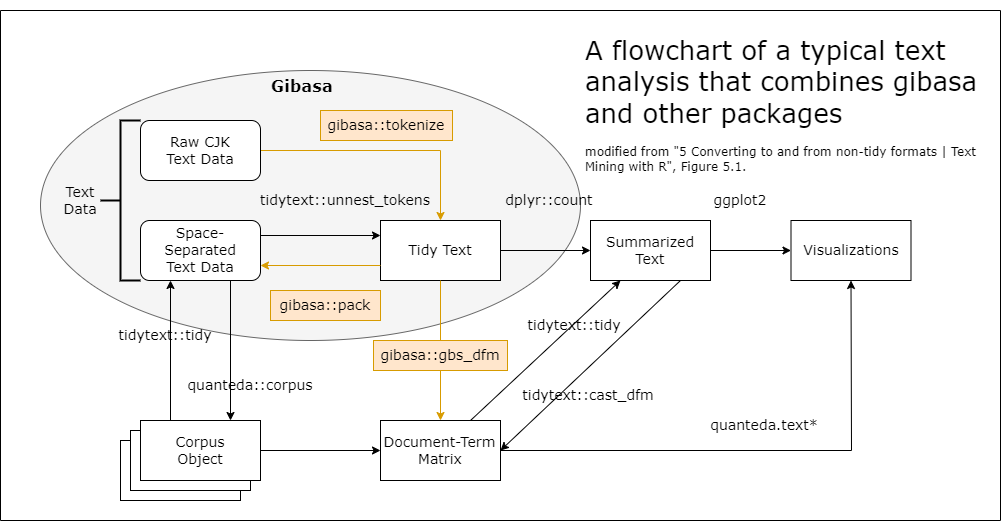

The diagram above was exported from draw.io. Its source (the exported page's mxGraphModel, read from the mxfile embedded in the PNG):
<mxGraphModel dx="1695" dy="1562" grid="1" gridSize="10" guides="1" tooltips="1" connect="1" arrows="1" fold="1" page="1" pageScale="1" pageWidth="827" pageHeight="1169" math="0" shadow="0">
  <root>
    <mxCell id="0" />
    <mxCell id="1" parent="0" />
    <mxCell id="jqd7EOV-EKCgb072SC5J-37" value="" style="swimlane;startSize=0;fontFamily=Verdana;fontSize=14;movable=1;resizable=1;rotatable=1;deletable=1;editable=1;connectable=1;" parent="1" vertex="1">
      <mxGeometry x="-100" y="-150" width="1000" height="510" as="geometry" />
    </mxCell>
    <mxCell id="jqd7EOV-EKCgb072SC5J-38" value="&lt;br&gt;&lt;h1 style=&quot;font-size: 26px&quot;&gt;&lt;font style=&quot;font-size: 26px ; font-weight: normal&quot;&gt;A flowchart of a typical text analysis that combines gibasa and other packages&lt;/font&gt;&lt;/h1&gt;&lt;h1 style=&quot;font-size: 12px&quot;&gt;&lt;font style=&quot;font-size: 12px ; font-weight: normal&quot;&gt;modified from &quot;5 Converting to and from non-tidy formats | Text Mining with R&quot;, Figure 5.1.&lt;/font&gt;&lt;/h1&gt;" style="text;html=1;spacing=5;spacingTop=-20;whiteSpace=wrap;overflow=hidden;rounded=0;fontFamily=Verdana;fontSize=14;" parent="jqd7EOV-EKCgb072SC5J-37" vertex="1">
      <mxGeometry x="580" width="406.5" height="165" as="geometry" />
    </mxCell>
    <mxCell id="jqd7EOV-EKCgb072SC5J-31" value="ggplot2" style="text;html=1;strokeColor=none;fillColor=none;align=center;verticalAlign=middle;whiteSpace=wrap;rounded=0;fontFamily=Verdana;fontSize=14;" parent="jqd7EOV-EKCgb072SC5J-37" vertex="1">
      <mxGeometry x="710" y="175" width="60" height="30" as="geometry" />
    </mxCell>
    <mxCell id="85XcPp9c73kSN0ZhOmGK-10" value="tidytext::cast_dfm" style="text;html=1;strokeColor=none;fillColor=none;align=center;verticalAlign=middle;whiteSpace=wrap;rounded=0;fontFamily=Verdana;fontSize=14;" parent="jqd7EOV-EKCgb072SC5J-37" vertex="1">
      <mxGeometry x="520" y="370" width="136" height="30" as="geometry" />
    </mxCell>
    <mxCell id="85XcPp9c73kSN0ZhOmGK-12" value="tidytext::tidy" style="text;html=1;strokeColor=none;fillColor=none;align=center;verticalAlign=middle;whiteSpace=wrap;rounded=0;fontFamily=Verdana;fontSize=14;" parent="jqd7EOV-EKCgb072SC5J-37" vertex="1">
      <mxGeometry x="520" y="300" width="108" height="30" as="geometry" />
    </mxCell>
    <mxCell id="jqd7EOV-EKCgb072SC5J-4" value="&lt;font face=&quot;Verdana&quot; style=&quot;font-size: 14px&quot;&gt;Summarized&lt;br&gt;Text&lt;/font&gt;" style="rounded=0;whiteSpace=wrap;html=1;" parent="jqd7EOV-EKCgb072SC5J-37" vertex="1">
      <mxGeometry x="590" y="210" width="120" height="60" as="geometry" />
    </mxCell>
    <mxCell id="jqd7EOV-EKCgb072SC5J-5" value="&lt;font face=&quot;Verdana&quot; style=&quot;font-size: 14px&quot;&gt;Visualizations&lt;/font&gt;" style="rounded=0;whiteSpace=wrap;html=1;" parent="jqd7EOV-EKCgb072SC5J-37" vertex="1">
      <mxGeometry x="790.5" y="210" width="120" height="60" as="geometry" />
    </mxCell>
    <mxCell id="jqd7EOV-EKCgb072SC5J-21" style="edgeStyle=none;rounded=0;orthogonalLoop=1;jettySize=auto;html=1;exitX=1;exitY=0.5;exitDx=0;exitDy=0;entryX=0;entryY=0.5;entryDx=0;entryDy=0;fontFamily=Verdana;fontSize=14;" parent="jqd7EOV-EKCgb072SC5J-37" source="jqd7EOV-EKCgb072SC5J-4" target="jqd7EOV-EKCgb072SC5J-5" edge="1">
      <mxGeometry relative="1" as="geometry" />
    </mxCell>
    <mxCell id="85XcPp9c73kSN0ZhOmGK-15" value="gibasa::gbs_dfm" style="text;html=1;strokeColor=#d79b00;fillColor=#ffe6cc;align=center;verticalAlign=middle;whiteSpace=wrap;rounded=0;fontFamily=Verdana;fontSize=14;" parent="jqd7EOV-EKCgb072SC5J-37" vertex="1">
      <mxGeometry x="373" y="330" width="134" height="30" as="geometry" />
    </mxCell>
    <mxCell id="jqd7EOV-EKCgb072SC5J-32" value="" style="ellipse;whiteSpace=wrap;html=1;fontFamily=Verdana;fontSize=14;fillColor=#f5f5f5;strokeColor=#666666;fontColor=#333333;" parent="jqd7EOV-EKCgb072SC5J-37" vertex="1">
      <mxGeometry x="40" y="60" width="540" height="270" as="geometry" />
    </mxCell>
    <mxCell id="AQXj-NR0PAPDeEAFSAiJ-2" value="&lt;font face=&quot;Verdana&quot; style=&quot;font-size: 14px&quot;&gt;quanteda.text*&lt;/font&gt;" style="text;html=1;strokeColor=none;fillColor=none;align=center;verticalAlign=middle;whiteSpace=wrap;rounded=0;fontSize=12;" parent="jqd7EOV-EKCgb072SC5J-37" vertex="1">
      <mxGeometry x="710" y="400" width="108" height="30" as="geometry" />
    </mxCell>
    <mxCell id="85XcPp9c73kSN0ZhOmGK-5" value="" style="strokeWidth=2;html=1;shape=mxgraph.flowchart.annotation_2;align=left;labelPosition=right;pointerEvents=1;" parent="jqd7EOV-EKCgb072SC5J-37" vertex="1">
      <mxGeometry x="100" y="110" width="40" height="160" as="geometry" />
    </mxCell>
    <mxCell id="85XcPp9c73kSN0ZhOmGK-6" value="&lt;font face=&quot;Verdana&quot; style=&quot;font-size: 14px&quot;&gt;Text Data&lt;/font&gt;" style="text;html=1;strokeColor=none;fillColor=none;align=center;verticalAlign=middle;whiteSpace=wrap;rounded=0;" parent="jqd7EOV-EKCgb072SC5J-37" vertex="1">
      <mxGeometry x="50" y="175" width="60" height="30" as="geometry" />
    </mxCell>
    <mxCell id="85XcPp9c73kSN0ZhOmGK-8" value="&lt;font style=&quot;font-size: 14px&quot;&gt;gibasa::tokenize&lt;/font&gt;" style="text;html=1;strokeColor=#d79b00;fillColor=#ffe6cc;align=center;verticalAlign=middle;whiteSpace=wrap;rounded=0;fontFamily=Verdana;fontSize=14;" parent="jqd7EOV-EKCgb072SC5J-37" vertex="1">
      <mxGeometry x="320" y="100" width="132" height="30" as="geometry" />
    </mxCell>
    <mxCell id="jqd7EOV-EKCgb072SC5J-28" value="gibasa::pack" style="text;html=1;strokeColor=#d79b00;fillColor=#ffe6cc;align=center;verticalAlign=middle;whiteSpace=wrap;rounded=0;fontFamily=Verdana;fontSize=14;" parent="jqd7EOV-EKCgb072SC5J-37" vertex="1">
      <mxGeometry x="270" y="280" width="110" height="30" as="geometry" />
    </mxCell>
    <mxCell id="jqd7EOV-EKCgb072SC5J-3" value="&lt;font face=&quot;Verdana&quot; style=&quot;font-size: 14px&quot;&gt;Tidy Text&lt;/font&gt;" style="rounded=0;whiteSpace=wrap;html=1;" parent="jqd7EOV-EKCgb072SC5J-37" vertex="1">
      <mxGeometry x="380" y="210" width="120" height="60" as="geometry" />
    </mxCell>
    <mxCell id="jqd7EOV-EKCgb072SC5J-20" style="edgeStyle=none;rounded=0;orthogonalLoop=1;jettySize=auto;html=1;exitX=1;exitY=0.5;exitDx=0;exitDy=0;entryX=0;entryY=0.5;entryDx=0;entryDy=0;fontFamily=Verdana;fontSize=14;" parent="jqd7EOV-EKCgb072SC5J-37" source="jqd7EOV-EKCgb072SC5J-3" target="jqd7EOV-EKCgb072SC5J-4" edge="1">
      <mxGeometry relative="1" as="geometry" />
    </mxCell>
    <mxCell id="85XcPp9c73kSN0ZhOmGK-17" value="" style="rounded=0;orthogonalLoop=1;jettySize=auto;html=1;exitX=0.5;exitY=1;exitDx=0;exitDy=0;fontFamily=Verdana;fontSize=14;fillColor=#ffe6cc;strokeColor=#d79b00;endArrow=none;" parent="jqd7EOV-EKCgb072SC5J-37" source="jqd7EOV-EKCgb072SC5J-3" target="85XcPp9c73kSN0ZhOmGK-15" edge="1">
      <mxGeometry relative="1" as="geometry">
        <mxPoint x="400" y="250" as="sourcePoint" />
        <mxPoint x="400" y="390" as="targetPoint" />
      </mxGeometry>
    </mxCell>
    <mxCell id="jqd7EOV-EKCgb072SC5J-6" value="&lt;font face=&quot;Verdana&quot; style=&quot;font-size: 14px&quot;&gt;Document-Term&lt;br&gt;Matrix&lt;/font&gt;" style="rounded=0;whiteSpace=wrap;html=1;" parent="jqd7EOV-EKCgb072SC5J-37" vertex="1">
      <mxGeometry x="380" y="410" width="120" height="60" as="geometry" />
    </mxCell>
    <mxCell id="85XcPp9c73kSN0ZhOmGK-14" style="edgeStyle=none;rounded=0;orthogonalLoop=1;jettySize=auto;html=1;exitX=0.5;exitY=1;exitDx=0;exitDy=0;fontFamily=Verdana;fontSize=14;fillColor=#ffe6cc;strokeColor=#d79b00;startArrow=none;" parent="jqd7EOV-EKCgb072SC5J-37" source="85XcPp9c73kSN0ZhOmGK-15" target="jqd7EOV-EKCgb072SC5J-6" edge="1">
      <mxGeometry relative="1" as="geometry" />
    </mxCell>
    <mxCell id="jqd7EOV-EKCgb072SC5J-12" style="rounded=0;orthogonalLoop=1;jettySize=auto;html=1;exitX=0.75;exitY=1;exitDx=0;exitDy=0;entryX=1;entryY=0.5;entryDx=0;entryDy=0;fontFamily=Verdana;fontSize=14;" parent="jqd7EOV-EKCgb072SC5J-37" source="jqd7EOV-EKCgb072SC5J-4" target="jqd7EOV-EKCgb072SC5J-6" edge="1">
      <mxGeometry relative="1" as="geometry" />
    </mxCell>
    <mxCell id="jqd7EOV-EKCgb072SC5J-10" value="" style="endArrow=classic;html=1;rounded=0;fontFamily=Verdana;fontSize=14;entryX=0.25;entryY=1;entryDx=0;entryDy=0;exitX=0.75;exitY=0;exitDx=0;exitDy=0;" parent="jqd7EOV-EKCgb072SC5J-37" source="jqd7EOV-EKCgb072SC5J-6" target="jqd7EOV-EKCgb072SC5J-4" edge="1">
      <mxGeometry width="50" height="50" relative="1" as="geometry">
        <mxPoint x="540" y="410" as="sourcePoint" />
        <mxPoint x="590" y="360" as="targetPoint" />
      </mxGeometry>
    </mxCell>
    <mxCell id="AQXj-NR0PAPDeEAFSAiJ-1" style="rounded=0;orthogonalLoop=1;jettySize=auto;html=1;exitX=1;exitY=0.5;exitDx=0;exitDy=0;entryX=0.5;entryY=1;entryDx=0;entryDy=0;fontSize=12;" parent="jqd7EOV-EKCgb072SC5J-37" source="jqd7EOV-EKCgb072SC5J-6" target="jqd7EOV-EKCgb072SC5J-5" edge="1">
      <mxGeometry relative="1" as="geometry">
        <Array as="points">
          <mxPoint x="851" y="440" />
        </Array>
      </mxGeometry>
    </mxCell>
    <mxCell id="85XcPp9c73kSN0ZhOmGK-9" value="dplyr::count" style="text;html=1;strokeColor=none;fillColor=none;align=center;verticalAlign=middle;whiteSpace=wrap;rounded=0;fontFamily=Verdana;fontSize=14;" parent="jqd7EOV-EKCgb072SC5J-37" vertex="1">
      <mxGeometry x="500" y="175" width="98" height="30" as="geometry" />
    </mxCell>
    <mxCell id="jqd7EOV-EKCgb072SC5J-25" value="tidytext::tidy" style="text;html=1;strokeColor=none;fillColor=none;align=center;verticalAlign=middle;whiteSpace=wrap;rounded=0;fontFamily=Verdana;fontSize=14;" parent="jqd7EOV-EKCgb072SC5J-37" vertex="1">
      <mxGeometry x="110" y="310" width="110" height="30" as="geometry" />
    </mxCell>
    <mxCell id="jqd7EOV-EKCgb072SC5J-26" value="quanteda::corpus" style="text;html=1;strokeColor=none;fillColor=none;align=center;verticalAlign=middle;whiteSpace=wrap;rounded=0;fontFamily=Verdana;fontSize=14;" parent="jqd7EOV-EKCgb072SC5J-37" vertex="1">
      <mxGeometry x="180" y="360" width="140" height="30" as="geometry" />
    </mxCell>
    <mxCell id="AQXj-NR0PAPDeEAFSAiJ-12" style="edgeStyle=none;rounded=0;orthogonalLoop=1;jettySize=auto;html=1;exitX=0.25;exitY=1;exitDx=0;exitDy=0;fontFamily=Verdana;fontSize=14;" parent="jqd7EOV-EKCgb072SC5J-37" source="jqd7EOV-EKCgb072SC5J-25" target="jqd7EOV-EKCgb072SC5J-25" edge="1">
      <mxGeometry relative="1" as="geometry" />
    </mxCell>
    <mxCell id="jqd7EOV-EKCgb072SC5J-36" value="&lt;h3&gt;Gibasa&lt;/h3&gt;" style="text;html=1;strokeColor=none;fillColor=none;align=center;verticalAlign=middle;whiteSpace=wrap;rounded=0;fontFamily=Verdana;fontSize=14;" parent="jqd7EOV-EKCgb072SC5J-37" vertex="1">
      <mxGeometry x="262" y="60" width="80" height="30" as="geometry" />
    </mxCell>
    <mxCell id="jqd7EOV-EKCgb072SC5J-27" value="tidytext::unnest_tokens" style="text;html=1;align=center;verticalAlign=middle;whiteSpace=wrap;rounded=0;fontFamily=Verdana;fontSize=14;" parent="jqd7EOV-EKCgb072SC5J-37" vertex="1">
      <mxGeometry x="250" y="175" width="190" height="30" as="geometry" />
    </mxCell>
    <mxCell id="jqd7EOV-EKCgb072SC5J-9" value="" style="rounded=0;whiteSpace=wrap;html=1;" parent="1" vertex="1">
      <mxGeometry x="20" y="280" width="120" height="60" as="geometry" />
    </mxCell>
    <mxCell id="jqd7EOV-EKCgb072SC5J-13" style="edgeStyle=none;rounded=0;orthogonalLoop=1;jettySize=auto;html=1;exitX=0.75;exitY=1;exitDx=0;exitDy=0;entryX=0.75;entryY=0;entryDx=0;entryDy=0;fontFamily=Verdana;fontSize=14;" parent="1" source="jqd7EOV-EKCgb072SC5J-2" target="jqd7EOV-EKCgb072SC5J-7" edge="1">
      <mxGeometry relative="1" as="geometry" />
    </mxCell>
    <mxCell id="jqd7EOV-EKCgb072SC5J-15" style="edgeStyle=none;rounded=0;orthogonalLoop=1;jettySize=auto;html=1;exitX=1;exitY=0.25;exitDx=0;exitDy=0;fontFamily=Verdana;fontSize=14;entryX=0;entryY=0.25;entryDx=0;entryDy=0;" parent="1" source="jqd7EOV-EKCgb072SC5J-2" target="jqd7EOV-EKCgb072SC5J-3" edge="1">
      <mxGeometry relative="1" as="geometry" />
    </mxCell>
    <mxCell id="jqd7EOV-EKCgb072SC5J-2" value="&lt;font style=&quot;font-size: 14px&quot; face=&quot;Verdana&quot;&gt;Space-Separated&lt;br&gt;Text Data&lt;br&gt;&lt;/font&gt;" style="rounded=1;whiteSpace=wrap;html=1;" parent="1" vertex="1">
      <mxGeometry x="40" y="60" width="120" height="60" as="geometry" />
    </mxCell>
    <mxCell id="jqd7EOV-EKCgb072SC5J-19" style="edgeStyle=none;rounded=0;orthogonalLoop=1;jettySize=auto;html=1;exitX=0;exitY=0.75;exitDx=0;exitDy=0;entryX=1;entryY=0.75;entryDx=0;entryDy=0;fontFamily=Verdana;fontSize=14;fillColor=#ffe6cc;strokeColor=#d79b00;" parent="1" source="jqd7EOV-EKCgb072SC5J-3" target="jqd7EOV-EKCgb072SC5J-2" edge="1">
      <mxGeometry relative="1" as="geometry" />
    </mxCell>
    <mxCell id="jqd7EOV-EKCgb072SC5J-8" value="" style="rounded=0;whiteSpace=wrap;html=1;" parent="1" vertex="1">
      <mxGeometry x="30" y="270" width="120" height="60" as="geometry" />
    </mxCell>
    <mxCell id="jqd7EOV-EKCgb072SC5J-24" style="edgeStyle=none;rounded=0;orthogonalLoop=1;jettySize=auto;html=1;exitX=1;exitY=0.5;exitDx=0;exitDy=0;fontFamily=Verdana;fontSize=14;" parent="1" source="jqd7EOV-EKCgb072SC5J-7" target="jqd7EOV-EKCgb072SC5J-6" edge="1">
      <mxGeometry relative="1" as="geometry" />
    </mxCell>
    <mxCell id="AQXj-NR0PAPDeEAFSAiJ-14" style="edgeStyle=none;rounded=0;orthogonalLoop=1;jettySize=auto;html=1;exitX=0.25;exitY=0;exitDx=0;exitDy=0;entryX=0.25;entryY=1;entryDx=0;entryDy=0;fontFamily=Verdana;fontSize=14;" parent="1" source="jqd7EOV-EKCgb072SC5J-7" target="jqd7EOV-EKCgb072SC5J-2" edge="1">
      <mxGeometry relative="1" as="geometry" />
    </mxCell>
    <mxCell id="jqd7EOV-EKCgb072SC5J-7" value="&lt;font face=&quot;Verdana&quot; style=&quot;font-size: 14px&quot;&gt;Corpus&lt;br&gt;Object&lt;br&gt;&lt;/font&gt;" style="rounded=0;whiteSpace=wrap;html=1;" parent="1" vertex="1">
      <mxGeometry x="40" y="260" width="120" height="60" as="geometry" />
    </mxCell>
    <mxCell id="jqd7EOV-EKCgb072SC5J-16" style="edgeStyle=none;rounded=0;orthogonalLoop=1;jettySize=auto;html=1;exitX=0.5;exitY=0;exitDx=0;exitDy=0;fontFamily=Verdana;fontSize=14;" parent="1" source="jqd7EOV-EKCgb072SC5J-2" target="jqd7EOV-EKCgb072SC5J-2" edge="1">
      <mxGeometry relative="1" as="geometry" />
    </mxCell>
    <mxCell id="jqd7EOV-EKCgb072SC5J-17" style="edgeStyle=none;rounded=0;orthogonalLoop=1;jettySize=auto;html=1;exitX=0.75;exitY=0;exitDx=0;exitDy=0;fontFamily=Verdana;fontSize=14;" parent="1" source="jqd7EOV-EKCgb072SC5J-2" target="jqd7EOV-EKCgb072SC5J-2" edge="1">
      <mxGeometry relative="1" as="geometry" />
    </mxCell>
    <mxCell id="jqd7EOV-EKCgb072SC5J-18" style="edgeStyle=none;rounded=0;orthogonalLoop=1;jettySize=auto;html=1;exitX=1;exitY=0;exitDx=0;exitDy=0;fontFamily=Verdana;fontSize=14;" parent="1" source="jqd7EOV-EKCgb072SC5J-2" target="jqd7EOV-EKCgb072SC5J-2" edge="1">
      <mxGeometry relative="1" as="geometry" />
    </mxCell>
    <mxCell id="85XcPp9c73kSN0ZhOmGK-4" style="edgeStyle=orthogonalEdgeStyle;rounded=0;orthogonalLoop=1;jettySize=auto;html=1;exitX=1;exitY=0.5;exitDx=0;exitDy=0;fillColor=#ffe6cc;strokeColor=#d79b00;" parent="1" source="85XcPp9c73kSN0ZhOmGK-1" target="jqd7EOV-EKCgb072SC5J-3" edge="1">
      <mxGeometry relative="1" as="geometry" />
    </mxCell>
    <mxCell id="85XcPp9c73kSN0ZhOmGK-1" value="&lt;font style=&quot;font-size: 14px&quot; face=&quot;Verdana&quot;&gt;Raw CJK&lt;br&gt;Text Data&lt;/font&gt;" style="rounded=1;whiteSpace=wrap;html=1;" parent="1" vertex="1">
      <mxGeometry x="40" y="-40" width="120" height="60" as="geometry" />
    </mxCell>
  </root>
</mxGraphModel>